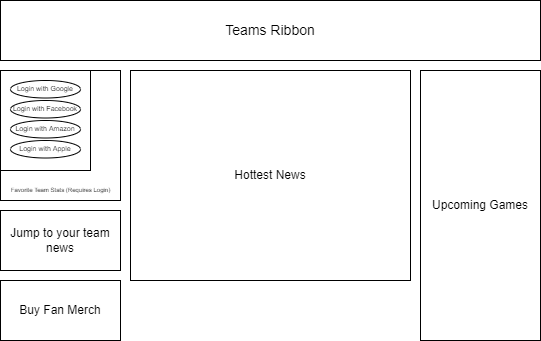

The diagram above was exported from draw.io. Its source (the exported page's mxGraphModel, read from the mxfile embedded in the PNG):
<mxGraphModel dx="797" dy="253" grid="1" gridSize="10" guides="1" tooltips="1" connect="1" arrows="1" fold="1" page="1" pageScale="1" pageWidth="850" pageHeight="1100" math="0" shadow="0">
  <root>
    <mxCell id="0" />
    <object label="Background" id="1">
      <mxCell parent="0" />
    </object>
    <mxCell id="2y3JMqsAsvhjUcjw4OZ6-2" value="" style="whiteSpace=wrap;html=1;" parent="1" vertex="1">
      <mxGeometry x="140" y="150" width="120" height="130" as="geometry" />
    </mxCell>
    <mxCell id="2y3JMqsAsvhjUcjw4OZ6-4" value="Jump to your team news" style="whiteSpace=wrap;html=1;" parent="1" vertex="1">
      <mxGeometry x="140" y="290" width="120" height="60" as="geometry" />
    </mxCell>
    <mxCell id="2y3JMqsAsvhjUcjw4OZ6-5" value="Buy Fan Merch" style="whiteSpace=wrap;html=1;" parent="1" vertex="1">
      <mxGeometry x="140" y="360" width="120" height="60" as="geometry" />
    </mxCell>
    <mxCell id="2y3JMqsAsvhjUcjw4OZ6-7" value="Hottest News" style="whiteSpace=wrap;html=1;" parent="1" vertex="1">
      <mxGeometry x="270" y="150" width="280" height="210" as="geometry" />
    </mxCell>
    <mxCell id="2y3JMqsAsvhjUcjw4OZ6-9" value="Upcoming Games" style="whiteSpace=wrap;html=1;" parent="1" vertex="1">
      <mxGeometry x="560" y="150" width="120" height="270" as="geometry" />
    </mxCell>
    <mxCell id="2y3JMqsAsvhjUcjw4OZ6-10" value="Login with Google" style="ellipse;whiteSpace=wrap;html=1;aspect=fixed;fontSize=7;" parent="1" vertex="1">
      <mxGeometry x="150" y="160" width="70" height="17.5" as="geometry" />
    </mxCell>
    <mxCell id="2y3JMqsAsvhjUcjw4OZ6-19" value="Login with Facebook" style="ellipse;whiteSpace=wrap;html=1;aspect=fixed;fontSize=7;" parent="1" vertex="1">
      <mxGeometry x="150" y="180" width="70" height="17.5" as="geometry" />
    </mxCell>
    <mxCell id="2y3JMqsAsvhjUcjw4OZ6-20" value="&lt;font style=&quot;font-size: 7px;&quot;&gt;Login with Amazon&lt;/font&gt;" style="ellipse;whiteSpace=wrap;html=1;aspect=fixed;fontSize=7;" parent="1" vertex="1">
      <mxGeometry x="150" y="200" width="70" height="17.5" as="geometry" />
    </mxCell>
    <mxCell id="2y3JMqsAsvhjUcjw4OZ6-22" value="&lt;font style=&quot;font-size: 7px;&quot;&gt;Login with Apple&lt;/font&gt;" style="ellipse;whiteSpace=wrap;html=1;aspect=fixed;fontSize=7;" parent="1" vertex="1">
      <mxGeometry x="150" y="220" width="70" height="17.5" as="geometry" />
    </mxCell>
    <mxCell id="2y3JMqsAsvhjUcjw4OZ6-23" value="&lt;font style=&quot;font-size: 14px;&quot;&gt;Teams Ribbon&lt;/font&gt;" style="whiteSpace=wrap;html=1;fontSize=7;" parent="1" vertex="1">
      <mxGeometry x="140" y="80" width="540" height="60" as="geometry" />
    </mxCell>
    <object label="Foreground" id="2y3JMqsAsvhjUcjw4OZ6-50">
      <mxCell parent="0" />
    </object>
    <mxCell id="2y3JMqsAsvhjUcjw4OZ6-54" value="" style="whiteSpace=wrap;html=1;fontSize=14;fillColor=none;" parent="2y3JMqsAsvhjUcjw4OZ6-50" vertex="1">
      <mxGeometry x="140" y="150" width="90" height="100" as="geometry" />
    </mxCell>
    <mxCell id="2y3JMqsAsvhjUcjw4OZ6-57" value="Favorite Team Stats (Requires Login)" style="text;html=1;resizable=0;autosize=1;align=center;verticalAlign=middle;points=[];fillColor=none;strokeColor=none;rounded=0;fontSize=6;" parent="2y3JMqsAsvhjUcjw4OZ6-50" vertex="1">
      <mxGeometry x="140" y="260" width="120" height="20" as="geometry" />
    </mxCell>
  </root>
</mxGraphModel>